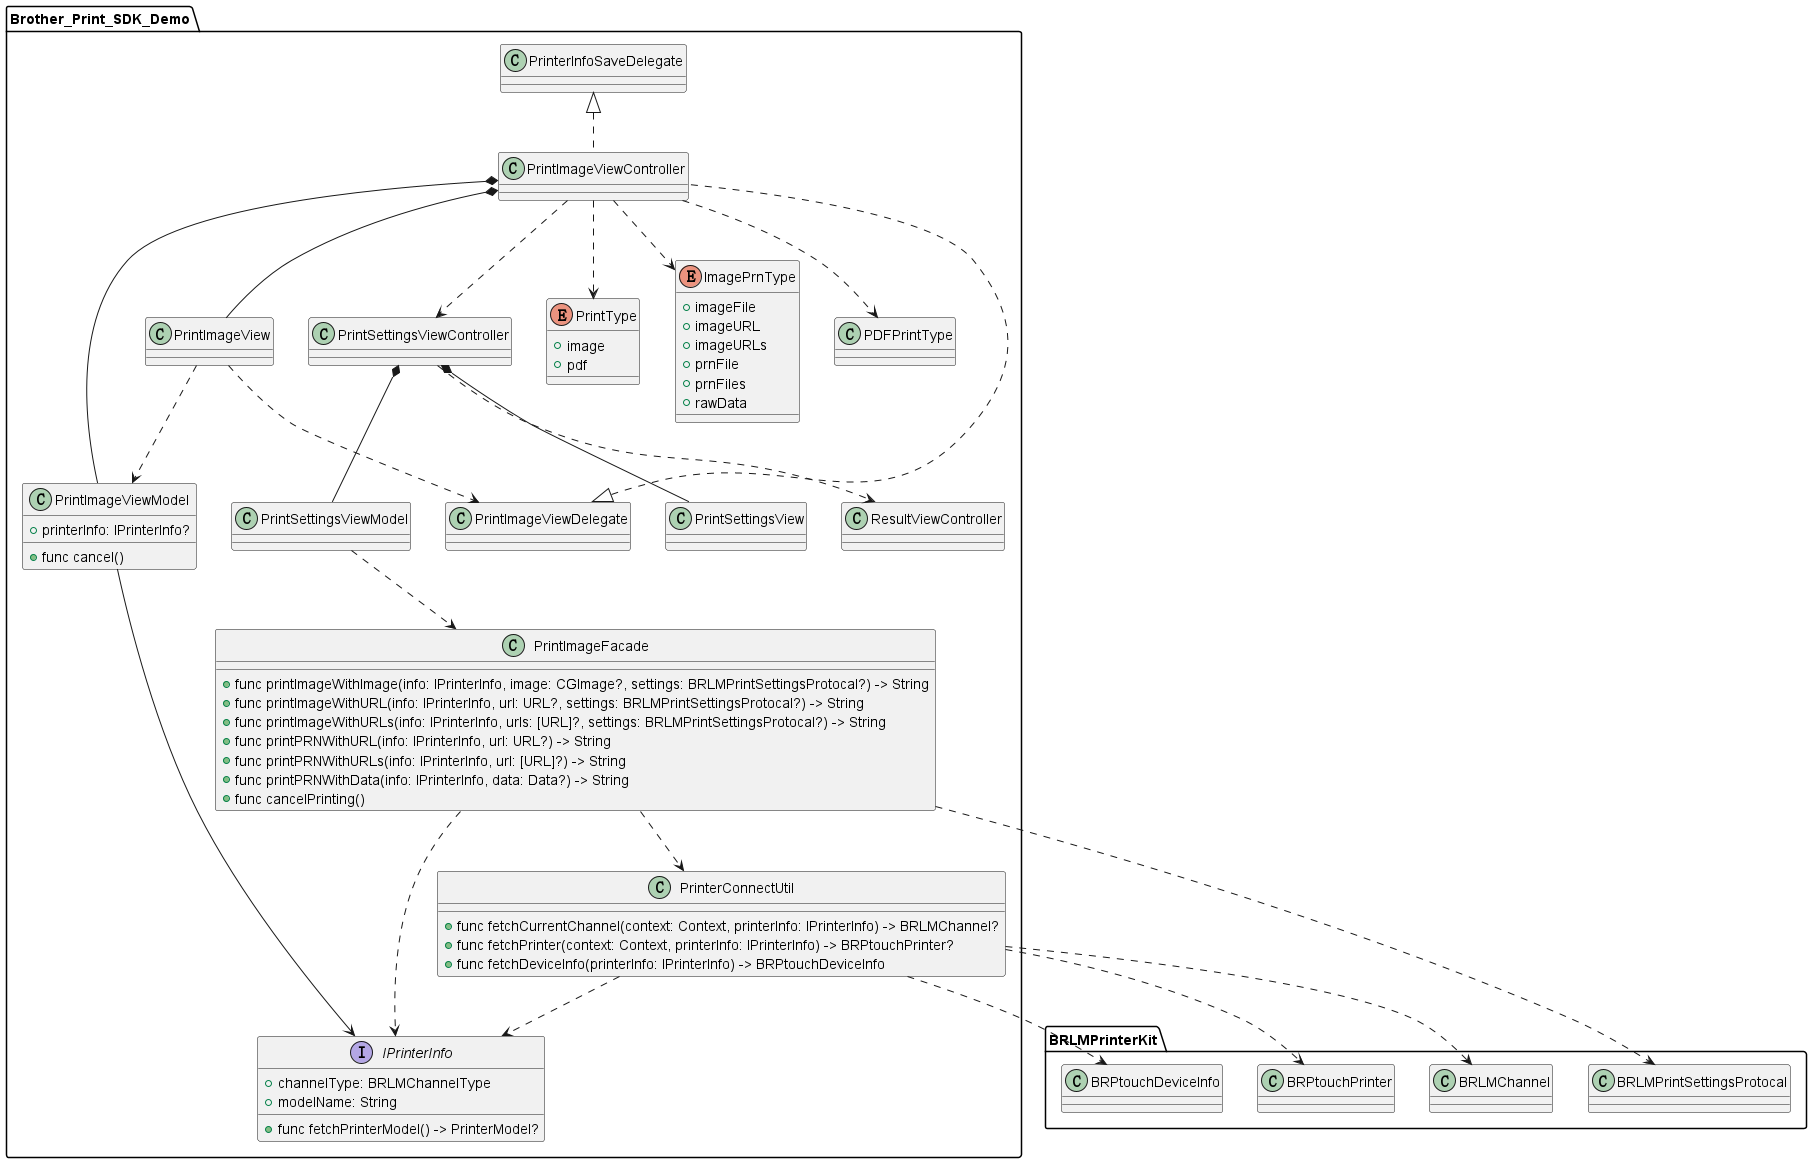

The diagram above was rendered by PlantUML. Its source (embedded in the PNG):
@startuml
package  "Brother_Print_SDK_Demo" {
    PrintImageViewModel --> IPrinterInfo
    PrintImageViewController *-- PrintImageViewModel
    PrintImageViewController *-- PrintImageView
    PrintImageViewController ..> PrintSettingsViewController
    PrintSettingsViewController ..> ResultViewController
    PrintSettingsViewController *-- PrintSettingsViewModel
    PrintSettingsViewController *-- PrintSettingsView
    PrintSettingsViewModel ..> PrintImageFacade
    PrintImageViewController ..> PrintType
    PrintImageViewController ..> ImagePrnType
    PrintImageViewController ..> PDFPrintType
    PrintImageViewDelegate <|.. PrintImageViewController
    PrinterInfoSaveDelegate <|.. PrintImageViewController
    PrintImageView ..> PrintImageViewDelegate
    PrintImageView ..> PrintImageViewModel
    PrintImageFacade ..> PrinterConnectUtil
    PrintImageFacade ..> IPrinterInfo
    PrinterConnectUtil ..> IPrinterInfo
}
package "BRLMPrinterKit" {
    PrinterConnectUtil ..> BRLMChannel
    PrinterConnectUtil ..> BRPtouchPrinter
    PrinterConnectUtil ..> BRPtouchDeviceInfo
    PrintImageFacade ..> BRLMPrintSettingsProtocal
}
interface IPrinterInfo {
    + channelType: BRLMChannelType
    + modelName: String
    + func fetchPrinterModel() -> PrinterModel?
}
class PrintImageFacade {
    + func printImageWithImage(info: IPrinterInfo, image: CGImage?, settings: BRLMPrintSettingsProtocal?) -> String
    + func printImageWithURL(info: IPrinterInfo, url: URL?, settings: BRLMPrintSettingsProtocal?) -> String
    + func printImageWithURLs(info: IPrinterInfo, urls: [URL]?, settings: BRLMPrintSettingsProtocal?) -> String
    + func printPRNWithURL(info: IPrinterInfo, url: URL?) -> String
    + func printPRNWithURLs(info: IPrinterInfo, url: [URL]?) -> String
    + func printPRNWithData(info: IPrinterInfo, data: Data?) -> String
    + func cancelPrinting()
}
class PrintImageViewModel{
    + printerInfo: IPrinterInfo?
    + func cancel()
}
enum ImagePrnType {
    + imageFile
    + imageURL
    + imageURLs
    + prnFile
    + prnFiles
    + rawData
}
enum PrintType {
    + image
    + pdf
}
class PrinterConnectUtil {
    + func fetchCurrentChannel(context: Context, printerInfo: IPrinterInfo) -> BRLMChannel?
    + func fetchPrinter(context: Context, printerInfo: IPrinterInfo) -> BRPtouchPrinter?
    + func fetchDeviceInfo(printerInfo: IPrinterInfo) -> BRPtouchDeviceInfo
}
@enduml